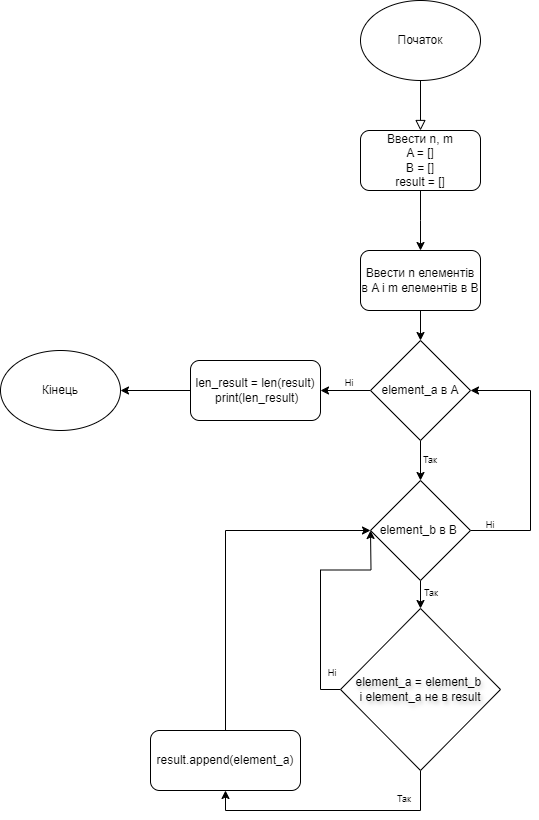

The diagram above was exported from draw.io. Its source (the exported page's mxGraphModel, read from the mxfile embedded in the PNG):
<mxGraphModel dx="2150" dy="743" grid="1" gridSize="10" guides="1" tooltips="1" connect="1" arrows="0" fold="1" page="1" pageScale="1" pageWidth="827" pageHeight="1169" math="0" shadow="0">
  <root>
    <mxCell id="WIyWlLk6GJQsqaUBKTNV-0" />
    <mxCell id="WIyWlLk6GJQsqaUBKTNV-1" parent="WIyWlLk6GJQsqaUBKTNV-0" />
    <mxCell id="WIyWlLk6GJQsqaUBKTNV-2" value="" style="rounded=0;html=1;jettySize=auto;orthogonalLoop=1;fontSize=11;endArrow=block;endFill=0;endSize=8;strokeWidth=1;shadow=0;labelBackgroundColor=none;edgeStyle=orthogonalEdgeStyle;" parent="WIyWlLk6GJQsqaUBKTNV-1" edge="1">
      <mxGeometry relative="1" as="geometry">
        <mxPoint x="220" y="120" as="sourcePoint" />
        <mxPoint x="220" y="170" as="targetPoint" />
      </mxGeometry>
    </mxCell>
    <mxCell id="nvzDCHtddm_jMv8ezD1H-0" value="Початок" style="ellipse;whiteSpace=wrap;html=1;" vertex="1" parent="WIyWlLk6GJQsqaUBKTNV-1">
      <mxGeometry x="160" y="40" width="120" height="80" as="geometry" />
    </mxCell>
    <mxCell id="nvzDCHtddm_jMv8ezD1H-2" value="" style="edgeStyle=orthogonalEdgeStyle;rounded=0;orthogonalLoop=1;jettySize=auto;html=1;" edge="1" parent="WIyWlLk6GJQsqaUBKTNV-1" source="nvzDCHtddm_jMv8ezD1H-1">
      <mxGeometry relative="1" as="geometry">
        <mxPoint x="220" y="290" as="targetPoint" />
      </mxGeometry>
    </mxCell>
    <mxCell id="nvzDCHtddm_jMv8ezD1H-1" value="Ввести n, m&lt;div&gt;A = []&lt;/div&gt;&lt;div&gt;B = []&lt;/div&gt;&lt;div&gt;result = []&lt;br&gt;&lt;/div&gt;" style="rounded=1;whiteSpace=wrap;html=1;" vertex="1" parent="WIyWlLk6GJQsqaUBKTNV-1">
      <mxGeometry x="160" y="170" width="120" height="60" as="geometry" />
    </mxCell>
    <mxCell id="nvzDCHtddm_jMv8ezD1H-6" style="edgeStyle=orthogonalEdgeStyle;rounded=0;orthogonalLoop=1;jettySize=auto;html=1;exitX=0.5;exitY=1;exitDx=0;exitDy=0;entryX=0.5;entryY=0;entryDx=0;entryDy=0;" edge="1" parent="WIyWlLk6GJQsqaUBKTNV-1" source="nvzDCHtddm_jMv8ezD1H-3" target="nvzDCHtddm_jMv8ezD1H-4">
      <mxGeometry relative="1" as="geometry" />
    </mxCell>
    <mxCell id="nvzDCHtddm_jMv8ezD1H-3" value="Ввести n елементів в A і m елементів в B" style="rounded=1;whiteSpace=wrap;html=1;" vertex="1" parent="WIyWlLk6GJQsqaUBKTNV-1">
      <mxGeometry x="160" y="290" width="120" height="60" as="geometry" />
    </mxCell>
    <mxCell id="nvzDCHtddm_jMv8ezD1H-9" style="edgeStyle=orthogonalEdgeStyle;rounded=0;orthogonalLoop=1;jettySize=auto;html=1;exitX=0.5;exitY=1;exitDx=0;exitDy=0;entryX=0.5;entryY=0;entryDx=0;entryDy=0;" edge="1" parent="WIyWlLk6GJQsqaUBKTNV-1" source="nvzDCHtddm_jMv8ezD1H-4" target="nvzDCHtddm_jMv8ezD1H-8">
      <mxGeometry relative="1" as="geometry" />
    </mxCell>
    <mxCell id="nvzDCHtddm_jMv8ezD1H-30" style="edgeStyle=orthogonalEdgeStyle;rounded=0;orthogonalLoop=1;jettySize=auto;html=1;exitX=0;exitY=0.5;exitDx=0;exitDy=0;entryX=1;entryY=0.5;entryDx=0;entryDy=0;" edge="1" parent="WIyWlLk6GJQsqaUBKTNV-1" source="nvzDCHtddm_jMv8ezD1H-4" target="nvzDCHtddm_jMv8ezD1H-29">
      <mxGeometry relative="1" as="geometry" />
    </mxCell>
    <mxCell id="nvzDCHtddm_jMv8ezD1H-4" value="element_a в A" style="rhombus;whiteSpace=wrap;html=1;" vertex="1" parent="WIyWlLk6GJQsqaUBKTNV-1">
      <mxGeometry x="170" y="380" width="100" height="100" as="geometry" />
    </mxCell>
    <mxCell id="nvzDCHtddm_jMv8ezD1H-11" style="edgeStyle=orthogonalEdgeStyle;rounded=0;orthogonalLoop=1;jettySize=auto;html=1;exitX=1;exitY=0.5;exitDx=0;exitDy=0;entryX=1;entryY=0.5;entryDx=0;entryDy=0;" edge="1" parent="WIyWlLk6GJQsqaUBKTNV-1" source="nvzDCHtddm_jMv8ezD1H-8" target="nvzDCHtddm_jMv8ezD1H-4">
      <mxGeometry relative="1" as="geometry">
        <mxPoint x="290" y="430" as="targetPoint" />
        <Array as="points">
          <mxPoint x="330" y="570" />
          <mxPoint x="330" y="430" />
        </Array>
      </mxGeometry>
    </mxCell>
    <mxCell id="nvzDCHtddm_jMv8ezD1H-14" style="edgeStyle=orthogonalEdgeStyle;rounded=0;orthogonalLoop=1;jettySize=auto;html=1;exitX=0.5;exitY=1;exitDx=0;exitDy=0;entryX=0.5;entryY=0;entryDx=0;entryDy=0;" edge="1" parent="WIyWlLk6GJQsqaUBKTNV-1" source="nvzDCHtddm_jMv8ezD1H-8" target="nvzDCHtddm_jMv8ezD1H-13">
      <mxGeometry relative="1" as="geometry" />
    </mxCell>
    <mxCell id="nvzDCHtddm_jMv8ezD1H-8" value="element_b в B&amp;nbsp;" style="rhombus;whiteSpace=wrap;html=1;" vertex="1" parent="WIyWlLk6GJQsqaUBKTNV-1">
      <mxGeometry x="170" y="520" width="100" height="100" as="geometry" />
    </mxCell>
    <mxCell id="nvzDCHtddm_jMv8ezD1H-10" value="Так" style="text;html=1;align=center;verticalAlign=middle;whiteSpace=wrap;rounded=0;fontSize=9;" vertex="1" parent="WIyWlLk6GJQsqaUBKTNV-1">
      <mxGeometry x="220" y="490" width="20" height="20" as="geometry" />
    </mxCell>
    <mxCell id="nvzDCHtddm_jMv8ezD1H-12" value="Ні" style="text;html=1;align=center;verticalAlign=middle;whiteSpace=wrap;rounded=0;fontSize=9;" vertex="1" parent="WIyWlLk6GJQsqaUBKTNV-1">
      <mxGeometry x="260" y="550" width="60" height="30" as="geometry" />
    </mxCell>
    <mxCell id="nvzDCHtddm_jMv8ezD1H-21" style="edgeStyle=orthogonalEdgeStyle;rounded=0;orthogonalLoop=1;jettySize=auto;html=1;exitX=0.5;exitY=1;exitDx=0;exitDy=0;entryX=0.5;entryY=1;entryDx=0;entryDy=0;" edge="1" parent="WIyWlLk6GJQsqaUBKTNV-1" source="nvzDCHtddm_jMv8ezD1H-13" target="nvzDCHtddm_jMv8ezD1H-16">
      <mxGeometry relative="1" as="geometry" />
    </mxCell>
    <mxCell id="nvzDCHtddm_jMv8ezD1H-27" style="edgeStyle=orthogonalEdgeStyle;rounded=0;orthogonalLoop=1;jettySize=auto;html=1;exitX=0;exitY=0.5;exitDx=0;exitDy=0;" edge="1" parent="WIyWlLk6GJQsqaUBKTNV-1" source="nvzDCHtddm_jMv8ezD1H-13">
      <mxGeometry relative="1" as="geometry">
        <mxPoint x="170" y="569.9999999999999" as="targetPoint" />
      </mxGeometry>
    </mxCell>
    <mxCell id="nvzDCHtddm_jMv8ezD1H-13" value="element_a = element_b&amp;nbsp;&lt;div&gt;і element_a не в result&lt;/div&gt;" style="rhombus;whiteSpace=wrap;html=1;textShadow=1;" vertex="1" parent="WIyWlLk6GJQsqaUBKTNV-1">
      <mxGeometry x="140" y="648" width="160" height="162" as="geometry" />
    </mxCell>
    <mxCell id="nvzDCHtddm_jMv8ezD1H-15" value="Так" style="text;html=1;align=center;verticalAlign=middle;whiteSpace=wrap;rounded=0;fontSize=9;" vertex="1" parent="WIyWlLk6GJQsqaUBKTNV-1">
      <mxGeometry x="201" y="618" width="60" height="30" as="geometry" />
    </mxCell>
    <mxCell id="nvzDCHtddm_jMv8ezD1H-25" style="edgeStyle=orthogonalEdgeStyle;rounded=0;orthogonalLoop=1;jettySize=auto;html=1;exitX=0.5;exitY=0;exitDx=0;exitDy=0;entryX=0;entryY=0.5;entryDx=0;entryDy=0;" edge="1" parent="WIyWlLk6GJQsqaUBKTNV-1" source="nvzDCHtddm_jMv8ezD1H-16" target="nvzDCHtddm_jMv8ezD1H-8">
      <mxGeometry relative="1" as="geometry" />
    </mxCell>
    <mxCell id="nvzDCHtddm_jMv8ezD1H-16" value="result.append(element_a)" style="rounded=1;whiteSpace=wrap;html=1;" vertex="1" parent="WIyWlLk6GJQsqaUBKTNV-1">
      <mxGeometry x="-50" y="770" width="150" height="60" as="geometry" />
    </mxCell>
    <mxCell id="nvzDCHtddm_jMv8ezD1H-19" value="Так" style="text;html=1;align=center;verticalAlign=middle;whiteSpace=wrap;rounded=0;fontSize=9;" vertex="1" parent="WIyWlLk6GJQsqaUBKTNV-1">
      <mxGeometry x="174" y="824" width="60" height="30" as="geometry" />
    </mxCell>
    <mxCell id="nvzDCHtddm_jMv8ezD1H-28" value="Ні" style="text;html=1;align=center;verticalAlign=middle;whiteSpace=wrap;rounded=0;fontSize=9;" vertex="1" parent="WIyWlLk6GJQsqaUBKTNV-1">
      <mxGeometry x="102" y="698" width="60" height="30" as="geometry" />
    </mxCell>
    <mxCell id="nvzDCHtddm_jMv8ezD1H-34" style="edgeStyle=orthogonalEdgeStyle;rounded=0;orthogonalLoop=1;jettySize=auto;html=1;exitX=0;exitY=0.5;exitDx=0;exitDy=0;" edge="1" parent="WIyWlLk6GJQsqaUBKTNV-1" source="nvzDCHtddm_jMv8ezD1H-29" target="nvzDCHtddm_jMv8ezD1H-32">
      <mxGeometry relative="1" as="geometry" />
    </mxCell>
    <mxCell id="nvzDCHtddm_jMv8ezD1H-29" value="len_result = len(result)&lt;div&gt;&amp;nbsp;print(len_result)&lt;/div&gt;" style="rounded=1;whiteSpace=wrap;html=1;" vertex="1" parent="WIyWlLk6GJQsqaUBKTNV-1">
      <mxGeometry x="-10" y="400" width="130" height="60" as="geometry" />
    </mxCell>
    <mxCell id="nvzDCHtddm_jMv8ezD1H-31" value="Ні" style="text;html=1;align=center;verticalAlign=middle;whiteSpace=wrap;rounded=0;fontSize=9;" vertex="1" parent="WIyWlLk6GJQsqaUBKTNV-1">
      <mxGeometry x="119" y="408" width="60" height="30" as="geometry" />
    </mxCell>
    <mxCell id="nvzDCHtddm_jMv8ezD1H-32" value="Кінець" style="ellipse;whiteSpace=wrap;html=1;" vertex="1" parent="WIyWlLk6GJQsqaUBKTNV-1">
      <mxGeometry x="-200" y="390" width="120" height="80" as="geometry" />
    </mxCell>
  </root>
</mxGraphModel>